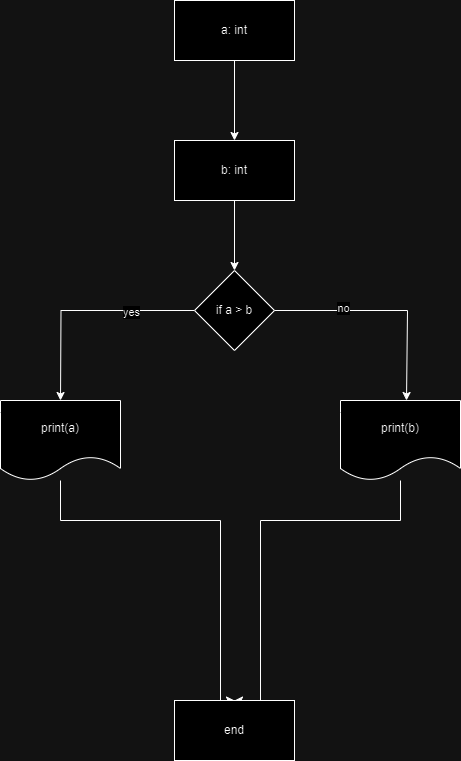

The diagram above was exported from draw.io. Its source (the exported page's mxGraphModel, read from the mxfile embedded in the PNG):
<mxGraphModel dx="1434" dy="746" grid="1" gridSize="10" guides="1" tooltips="1" connect="1" arrows="1" fold="1" page="1" pageScale="1" pageWidth="827" pageHeight="1169" math="0" shadow="0">
  <root>
    <mxCell id="0" />
    <mxCell id="1" parent="0" />
    <mxCell id="OSIkhaoLkYPG1b36Vy0--3" value="" style="edgeStyle=orthogonalEdgeStyle;rounded=0;orthogonalLoop=1;jettySize=auto;html=1;" edge="1" parent="1" source="OSIkhaoLkYPG1b36Vy0--1" target="OSIkhaoLkYPG1b36Vy0--2">
      <mxGeometry relative="1" as="geometry" />
    </mxCell>
    <mxCell id="OSIkhaoLkYPG1b36Vy0--1" value="a: int" style="rounded=0;whiteSpace=wrap;html=1;" vertex="1" parent="1">
      <mxGeometry x="354" y="50" width="120" height="60" as="geometry" />
    </mxCell>
    <mxCell id="OSIkhaoLkYPG1b36Vy0--5" value="" style="edgeStyle=orthogonalEdgeStyle;rounded=0;orthogonalLoop=1;jettySize=auto;html=1;" edge="1" parent="1" source="OSIkhaoLkYPG1b36Vy0--2" target="OSIkhaoLkYPG1b36Vy0--4">
      <mxGeometry relative="1" as="geometry" />
    </mxCell>
    <mxCell id="OSIkhaoLkYPG1b36Vy0--2" value="b: int" style="rounded=0;whiteSpace=wrap;html=1;" vertex="1" parent="1">
      <mxGeometry x="354" y="190" width="120" height="60" as="geometry" />
    </mxCell>
    <mxCell id="OSIkhaoLkYPG1b36Vy0--6" style="edgeStyle=orthogonalEdgeStyle;rounded=0;orthogonalLoop=1;jettySize=auto;html=1;" edge="1" parent="1" source="OSIkhaoLkYPG1b36Vy0--4">
      <mxGeometry relative="1" as="geometry">
        <mxPoint x="240" y="450" as="targetPoint" />
      </mxGeometry>
    </mxCell>
    <mxCell id="OSIkhaoLkYPG1b36Vy0--7" value="yes" style="edgeLabel;html=1;align=center;verticalAlign=middle;resizable=0;points=[];" vertex="1" connectable="0" parent="OSIkhaoLkYPG1b36Vy0--6">
      <mxGeometry x="-0.4273" y="1" relative="1" as="geometry">
        <mxPoint as="offset" />
      </mxGeometry>
    </mxCell>
    <mxCell id="OSIkhaoLkYPG1b36Vy0--8" style="edgeStyle=orthogonalEdgeStyle;rounded=0;orthogonalLoop=1;jettySize=auto;html=1;" edge="1" parent="1">
      <mxGeometry relative="1" as="geometry">
        <mxPoint x="586" y="450" as="targetPoint" />
        <mxPoint x="440" y="360" as="sourcePoint" />
        <Array as="points">
          <mxPoint x="587" y="360" />
        </Array>
      </mxGeometry>
    </mxCell>
    <mxCell id="OSIkhaoLkYPG1b36Vy0--9" value="no" style="edgeLabel;html=1;align=center;verticalAlign=middle;resizable=0;points=[];" vertex="1" connectable="0" parent="OSIkhaoLkYPG1b36Vy0--8">
      <mxGeometry x="-0.304" y="3" relative="1" as="geometry">
        <mxPoint as="offset" />
      </mxGeometry>
    </mxCell>
    <mxCell id="OSIkhaoLkYPG1b36Vy0--4" value="if a &amp;gt; b" style="rhombus;whiteSpace=wrap;html=1;rounded=0;" vertex="1" parent="1">
      <mxGeometry x="374" y="320" width="80" height="80" as="geometry" />
    </mxCell>
    <mxCell id="OSIkhaoLkYPG1b36Vy0--16" style="edgeStyle=orthogonalEdgeStyle;rounded=0;orthogonalLoop=1;jettySize=auto;html=1;entryX=0.5;entryY=0;entryDx=0;entryDy=0;" edge="1" parent="1" source="OSIkhaoLkYPG1b36Vy0--10" target="OSIkhaoLkYPG1b36Vy0--12">
      <mxGeometry relative="1" as="geometry">
        <Array as="points">
          <mxPoint x="240" y="570" />
          <mxPoint x="400" y="570" />
          <mxPoint x="400" y="750" />
        </Array>
      </mxGeometry>
    </mxCell>
    <mxCell id="OSIkhaoLkYPG1b36Vy0--10" value="print(a)" style="shape=document;whiteSpace=wrap;html=1;boundedLbl=1;" vertex="1" parent="1">
      <mxGeometry x="180" y="450" width="120" height="80" as="geometry" />
    </mxCell>
    <mxCell id="OSIkhaoLkYPG1b36Vy0--15" style="edgeStyle=orthogonalEdgeStyle;rounded=0;orthogonalLoop=1;jettySize=auto;html=1;entryX=0.5;entryY=0;entryDx=0;entryDy=0;" edge="1" parent="1" source="OSIkhaoLkYPG1b36Vy0--11" target="OSIkhaoLkYPG1b36Vy0--12">
      <mxGeometry relative="1" as="geometry">
        <Array as="points">
          <mxPoint x="580" y="570" />
          <mxPoint x="440" y="570" />
          <mxPoint x="440" y="750" />
        </Array>
      </mxGeometry>
    </mxCell>
    <mxCell id="OSIkhaoLkYPG1b36Vy0--11" value="print(b)" style="shape=document;whiteSpace=wrap;html=1;boundedLbl=1;" vertex="1" parent="1">
      <mxGeometry x="520" y="450" width="120" height="80" as="geometry" />
    </mxCell>
    <mxCell id="OSIkhaoLkYPG1b36Vy0--12" value="end" style="rounded=0;whiteSpace=wrap;html=1;" vertex="1" parent="1">
      <mxGeometry x="354" y="750" width="120" height="60" as="geometry" />
    </mxCell>
  </root>
</mxGraphModel>